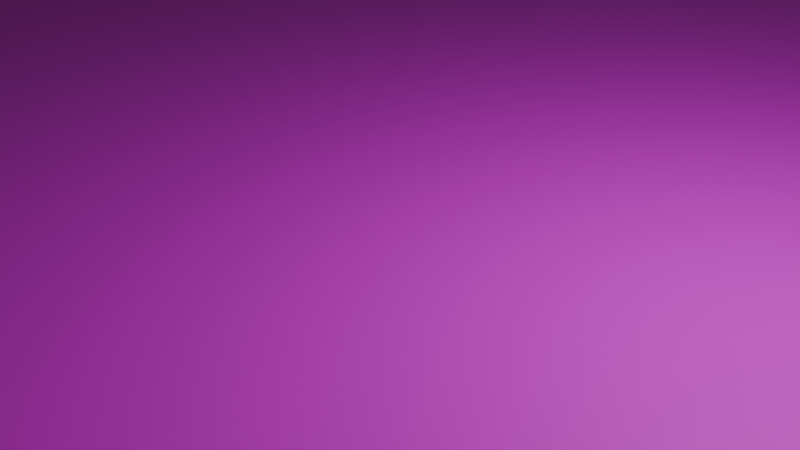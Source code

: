 # Source: TestMap5.blend  (saved by Blender 4.3.34; exported with 4.5.12 LTS)
import bpy
from mathutils import Matrix  # noqa: F401  (used for matrix-valued properties, if any)

bpy.ops.wm.read_factory_settings(use_empty=True)
scene = bpy.context.scene
scene.name = 'Scene'

# ---- collections
col_collection = bpy.data.collections.new('Collection'); scene.collection.children.link(col_collection)

# ---- images (referenced by path relative to the original .blend; pixels are not part of the script)
import os
ASSET_DIR = os.environ.get("B2B_ASSET_DIR", "")  # directory of the original .blend (textures are referenced by path, not embedded)
HERE = os.path.dirname(os.path.abspath(__file__))  # packed textures are extracted next to this script under _unpacked/

def load_image(name, relpath, width, height, colorspace="sRGB"):
    """Load a texture the original file referenced (path relative to the .blend, or extracted next to this script)."""
    p = next((c for c in (os.path.join(HERE, relpath), os.path.join(ASSET_DIR, relpath)) if relpath and os.path.exists(c)), "")
    if p:
        img = bpy.data.images.load(p, check_existing=True)
        img.name = name
    else:  # same state as the original file: an image datablock whose file is absent (Cycles renders it pink)
        img = bpy.data.images.new(name, width, height)
        img.source = "FILE"
        img.filepath = "//" + (relpath or name)
    img.colorspace_settings.name = colorspace
    return img
img_map1body2_png = load_image('map1Body2.png', 'map1Body2.png', 1024, 1024, 'sRGB')

# ---- materials (node trees are filled in below, after node groups)
mat_material = bpy.data.materials.new('Material')
mat_material.alpha_threshold = 0.0
mat_material.roughness = 0.5
mat_material.line_color = (0.0, 0.0, 0.0, 1.0)

# ---- material node trees
mat_material.use_nodes = True; mat_material.node_tree.nodes.clear()
_N = mat_material.node_tree.nodes; _L = mat_material.node_tree.links
n0 = _N.new('ShaderNodeOutputMaterial'); n0.name = 'Material Output'; n0.location = (300, 300)
n1 = _N.new('ShaderNodeBsdfPrincipled'); n1.name = 'Principled BSDF'; n1.location = (10, 300)
n1.inputs[3].default_value = 1.45
n2 = _N.new('ShaderNodeTexImage'); n2.name = '画像テクスチャ'; n2.location = (-280, 280)
n2.image = img_map1body2_png
_L.new(n1.outputs[0], n0.inputs[0])
_L.new(n2.outputs[0], n1.inputs[0])
n0.is_active_output = True

# ---- world
world_world = bpy.data.worlds.new('World'); scene.world = world_world
world_world.use_nodes = True; world_world.node_tree.nodes.clear()
_N = world_world.node_tree.nodes; _L = world_world.node_tree.links
n0 = _N.new('ShaderNodeOutputWorld'); n0.name = 'World Output'; n0.location = (300, 300)
n1 = _N.new('ShaderNodeBackground'); n1.name = 'Background'; n1.location = (10, 300)
n1.inputs[0].default_value = (0.05088, 0.05088, 0.05088, 1.0)
_L.new(n1.outputs[0], n0.inputs[0])
n0.is_active_output = True
world_world.color = (0.05088, 0.05088, 0.05088)
world_world.sun_shadow_jitter_overblur = 0.0

# ---- cameras
cam_camera = bpy.data.cameras.new('Camera')
cam_camera.clip_end = 100.0
cam_camera.ortho_scale = 7.314

# ---- lights
light_light = bpy.data.lights.new('Light', 'POINT')
light_light.energy = 1000.0
light_light.shadow_soft_size = 0.1

# ---- meshes
me_cube = bpy.data.meshes.new('Cube')
me_cube.from_pydata([(22.35, 22.09, -0.03904), (22.35, 22.09, -8.055), (22.35, -22.09, -0.03904), (22.35, -22.09, -8.055), (-21.97, 22.09, -0.03904), (-21.97, 22.09, -8.055), (-21.97, -22.09, -0.03904), (-21.97, -22.09, -8.055)], [], [(0, 4, 6, 2), (3, 2, 6, 7), (7, 6, 4, 5), (5, 1, 3, 7), (1, 0, 2, 3), (5, 4, 0, 1)])
_uv = me_cube.uv_layers.new(name='UVMap')
_uv.uv.foreach_set('vector', [-0.005066, -0.005066, 0.9999, -0.005066, 0.9999, 0.9999, -0.005066, 0.9999, 0.4197, -0.01455, 0.5855, -0.01455, 0.5855, 1.084, 0.4197, 1.084, 0.3934, 0.03512, 0.6307, 0.03512, 0.6307, 0.9993, 0.3934, 0.9993, 0.004413, -0.00591, 1.011, -0.00591, 1.011, 1.001, 0.004413, 1.001, 0.4354, -0.01666, 0.6359, -0.01666, 0.6359, 1.011, 0.4354, 1.011, 0.3093, -0.01377, 0.6769, -0.01377, 0.6769, 1.0, 0.3093, 1.0])
me_cube.materials.append(mat_material)
me_cube.use_mirror_vertex_groups = False
me_cube.update()
arm_001 = bpy.data.armatures.new('アーマチュア.001')  # bones are not reproduced

# ---- objects
ob_cube = bpy.data.objects.new('Cube', me_cube)
ob_light = bpy.data.objects.new('Light', light_light)
ob_camera = bpy.data.objects.new('Camera', cam_camera)
ob_x = bpy.data.objects.new('アーマチュア', arm_001)

# ---- transforms, parenting, visibility, modifiers, constraints
ob_cube.location = (0.0, 0.0, 0.0)
ob_cube.lock_rotations_4d = False
ob_cube.empty_display_type = 'ARROWS'
ob_cube.lineart.crease_threshold = 0.0
ob_light.location = (4.076, 1.005, 5.904)
ob_light.rotation_euler = (0.6503, 0.05522, 1.866)
ob_light.lock_rotations_4d = False
ob_light.empty_display_type = 'ARROWS'
ob_light.color = (0.0, 0.0, 0.0, 0.0)
ob_light.lineart.crease_threshold = 0.0
ob_camera.location = (7.359, -6.926, 4.958)
ob_camera.rotation_euler = (1.109, 0.0, 0.8149)
ob_camera.lock_rotations_4d = False
ob_camera.empty_display_type = 'ARROWS'
ob_camera.color = (0.0, 0.0, 0.0, 0.0)
ob_camera.display_type = 'WIRE'
ob_camera.lineart.crease_threshold = 0.0
ob_x.location = (0.0, 0.0, 0.0)

# ---- collection membership
col_collection.objects.link(ob_cube)
col_collection.objects.link(ob_light)
col_collection.objects.link(ob_camera)
col_collection.objects.link(ob_x)

# ---- scene / render settings (as saved in the file)
scene.camera = ob_camera
scene.frame_start = 1; scene.frame_end = 250; scene.frame_set(1)
scene.render.engine = 'BLENDER_EEVEE_NEXT'
bpy.context.view_layer.update()
